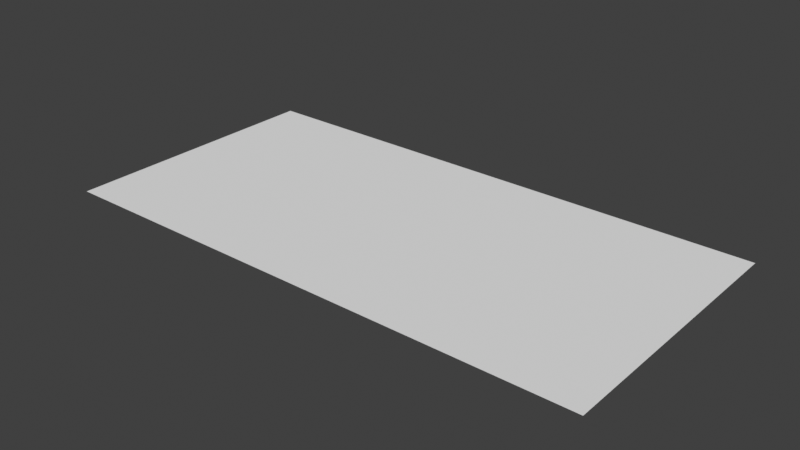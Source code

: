 # Source: 10_custom_normals_with_modifier.blend  (saved by Blender 2.91.1; exported with 4.5.12 LTS)
import bpy
from mathutils import Matrix  # noqa: F401  (used for matrix-valued properties, if any)

bpy.ops.wm.read_factory_settings(use_empty=True)
scene = bpy.context.scene
scene.name = 'Scene'

# ---- collections
col_collection = bpy.data.collections.new('Collection'); scene.collection.children.link(col_collection)

# ---- world
world_world = bpy.data.worlds.new('World'); scene.world = world_world
world_world.use_nodes = True; world_world.node_tree.nodes.clear()
_N = world_world.node_tree.nodes; _L = world_world.node_tree.links
n0 = _N.new('ShaderNodeOutputWorld'); n0.name = 'World Output'; n0.location = (300, 300)
n1 = _N.new('ShaderNodeBackground'); n1.name = 'Background'; n1.location = (10, 300)
n1.inputs[0].default_value = (0.05088, 0.05088, 0.05088, 1.0)
_L.new(n1.outputs[0], n0.inputs[0])
n0.is_active_output = True
world_world.color = (0.05088, 0.05088, 0.05088)
world_world.use_sun_shadow = False
world_world.sun_shadow_jitter_overblur = 0.0

# ---- meshes
me_plane = bpy.data.meshes.new('Plane')
me_plane.from_pydata([(-1.0, -1.0, 0.0), (1.0, -1.0, 0.0), (-1.0, 1.0, 0.0), (1.0, 1.0, 0.0)], [], [(0, 1, 3, 2)])
_uv = me_plane.uv_layers.new(name='UVMap')
_uv.uv.foreach_set('vector', [0.0, 0.0, 1.0, 0.0, 1.0, 1.0, 0.0, 1.0])
me_plane.use_remesh_fix_poles = True
me_plane.use_remesh_preserve_attributes = False
me_plane.use_mirror_vertex_groups = False
me_plane.update()
me_plane.normals_split_custom_set([tuple(v) for v in zip(*[iter([0.07566, -0.9957, 0.05323, 0.07571, -0.9957, 0.05323, 0.07561, -0.9957, 0.05323, 0.07566, -0.9957, 0.05323])] * 3)])

# ---- objects
ob_plane = bpy.data.objects.new('Plane', me_plane)

# ---- transforms, parenting, visibility, modifiers, constraints
ob_plane.location = (0.0, 0.0, 0.0)
ob_plane.lineart.crease_threshold = 0.0
_m = ob_plane.modifiers.new('Array', 'ARRAY')
_m.constant_offset_displace = (0.0, 0.0, 0.0)

# ---- collection membership
col_collection.objects.link(ob_plane)

# ---- scene / render settings (as saved in the file)
scene.frame_start = 1; scene.frame_end = 250; scene.frame_set(1)
scene.render.engine = 'BLENDER_EEVEE_NEXT'
scene.cycles.use_denoising = False
scene.cycles.samples = 128
scene.cycles.sampling_pattern = 'TABULATED_SOBOL'
scene.cycles.use_adaptive_sampling = False
scene.cycles.use_light_tree = False
scene.view_settings.view_transform = 'Standard'
bpy.context.view_layer.update()

# ---- added for rendering (the .blend has no active camera and no usable light): camera, sun
cam_auto = bpy.data.cameras.new('AutoCamera')
cam_auto.lens = 50.0
cam_auto.sensor_width = 36.0
cam_auto.clip_end = 1000.0
ob_auto_camera = bpy.data.objects.new('AutoCamera', cam_auto)
scene.collection.objects.link(ob_auto_camera)
ob_auto_camera.location = (5.13773, -4.96528, 3.31018)
ob_auto_camera.rotation_euler = (1.09748, -7.21219e-08, 0.694738)
scene.camera = ob_auto_camera
light_auto_sun = bpy.data.lights.new('AutoSun', 'SUN')
light_auto_sun.energy = 3.0
light_auto_sun.angle = 0.0523599
ob_auto_sun = bpy.data.objects.new('AutoSun', light_auto_sun)
scene.collection.objects.link(ob_auto_sun)
ob_auto_sun.rotation_euler = (0.872665, 0.174533, 0.523599)
bpy.context.view_layer.update()
